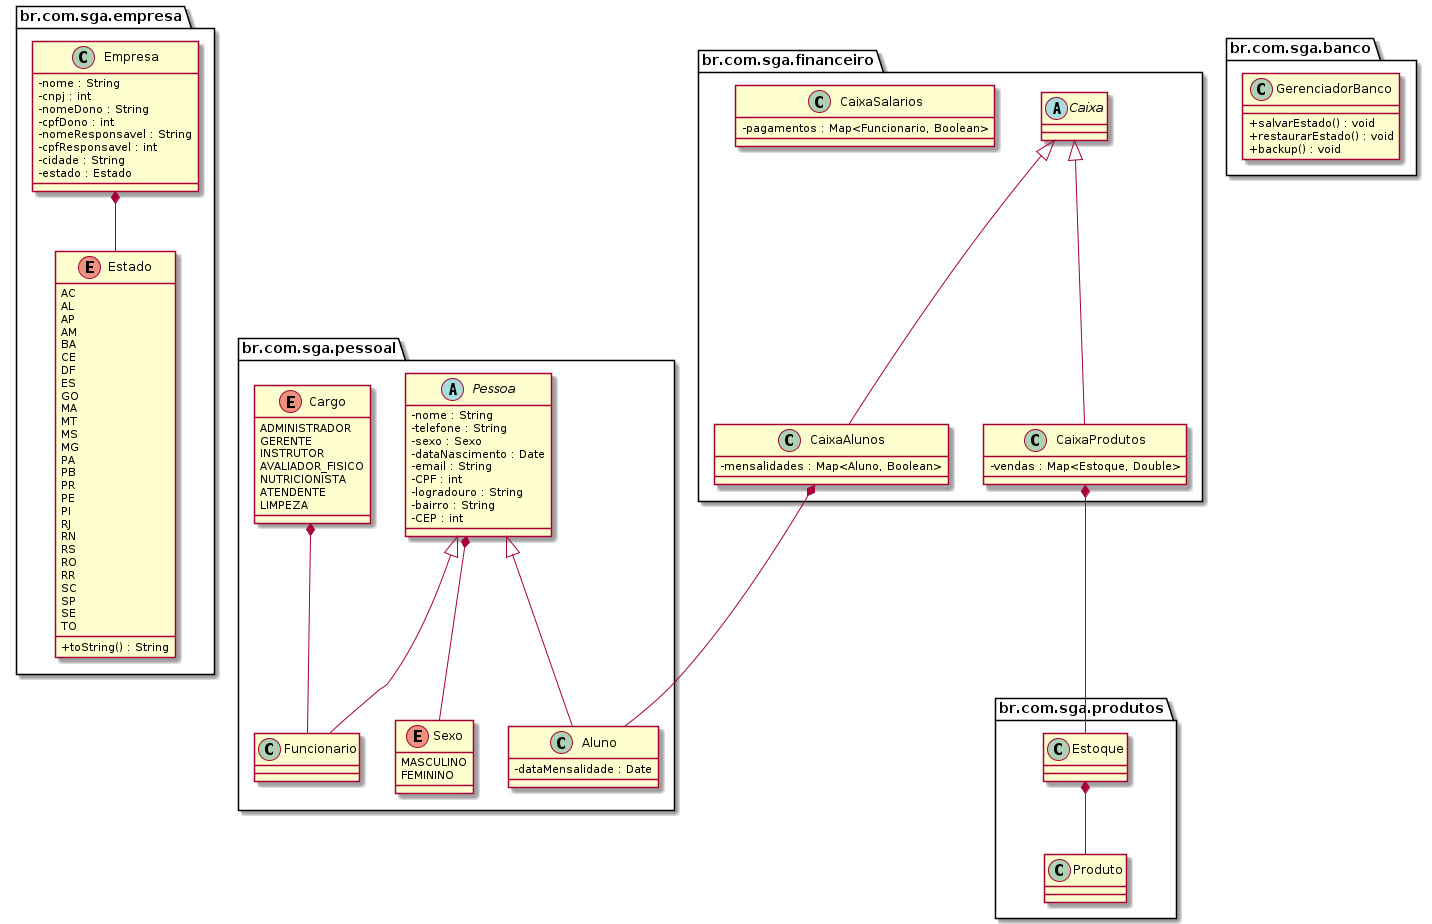

The diagram above was rendered by PlantUML. Its source (embedded in the PNG):
@startuml sga
skinparam classAttributeIconSize 0

package br.com.sga.empresa <<Folder>> {
     class Empresa {
          -nome : String
          -cnpj : int
          -nomeDono : String
          -cpfDono : int
          -nomeResponsavel : String
          -cpfResponsavel : int
          -cidade : String
          -estado : Estado
     }

     enum Estado {
          AC
          AL
          AP
          AM
          BA
          CE
          DF
          ES
          GO
          MA
          MT
          MS
          MG
          PA
          PB
          PR
          PE
          PI
          RJ
          RN
          RS
          RO
          RR
          SC
          SP
          SE
          TO
          +toString() : String
     }
}

package br.com.sga.pessoal <<Folder>> {

     abstract class Pessoa {
          -nome : String
          -telefone : String
          -sexo : Sexo
          -dataNascimento : Date
          -email : String
          -CPF : int
          -logradouro : String
          -bairro : String
          -CEP : int
     }

     class Funcionario extends Pessoa {

     }

     class Aluno extends Pessoa {
          -dataMensalidade : Date
     }

     enum Cargo {
          ADMINISTRADOR
          GERENTE
          INSTRUTOR
          AVALIADOR_FISICO
          NUTRICIONISTA
          ATENDENTE
          LIMPEZA
     }

     enum Sexo {
          MASCULINO
          FEMININO
     }
}

package br.com.sga.financeiro <<Folder>> {

     abstract class Caixa {

     }

     class CaixaAlunos extends Caixa {
          -mensalidades : Map<Aluno, Boolean>
     }

     class CaixaProdutos extends Caixa  {
          -vendas : Map<Estoque, Double>
     }

     class CaixaSalarios {
          -pagamentos : Map<Funcionario, Boolean>
     }
}

package br.com.sga.produtos <<Folder>> {
     class Estoque {

     }

     class Produto {

     }
}

package br.com.sga.banco <<Folder>> {
     class GerenciadorBanco {
          +salvarEstado() : void
          +restaurarEstado() : void
          +backup() : void
     }
}

Pessoa *-- Sexo

Cargo *-- Funcionario

CaixaAlunos *-- Aluno

CaixaProdutos *-- Estoque

Estoque *-- Produto

Empresa *-- Estado

@enduml